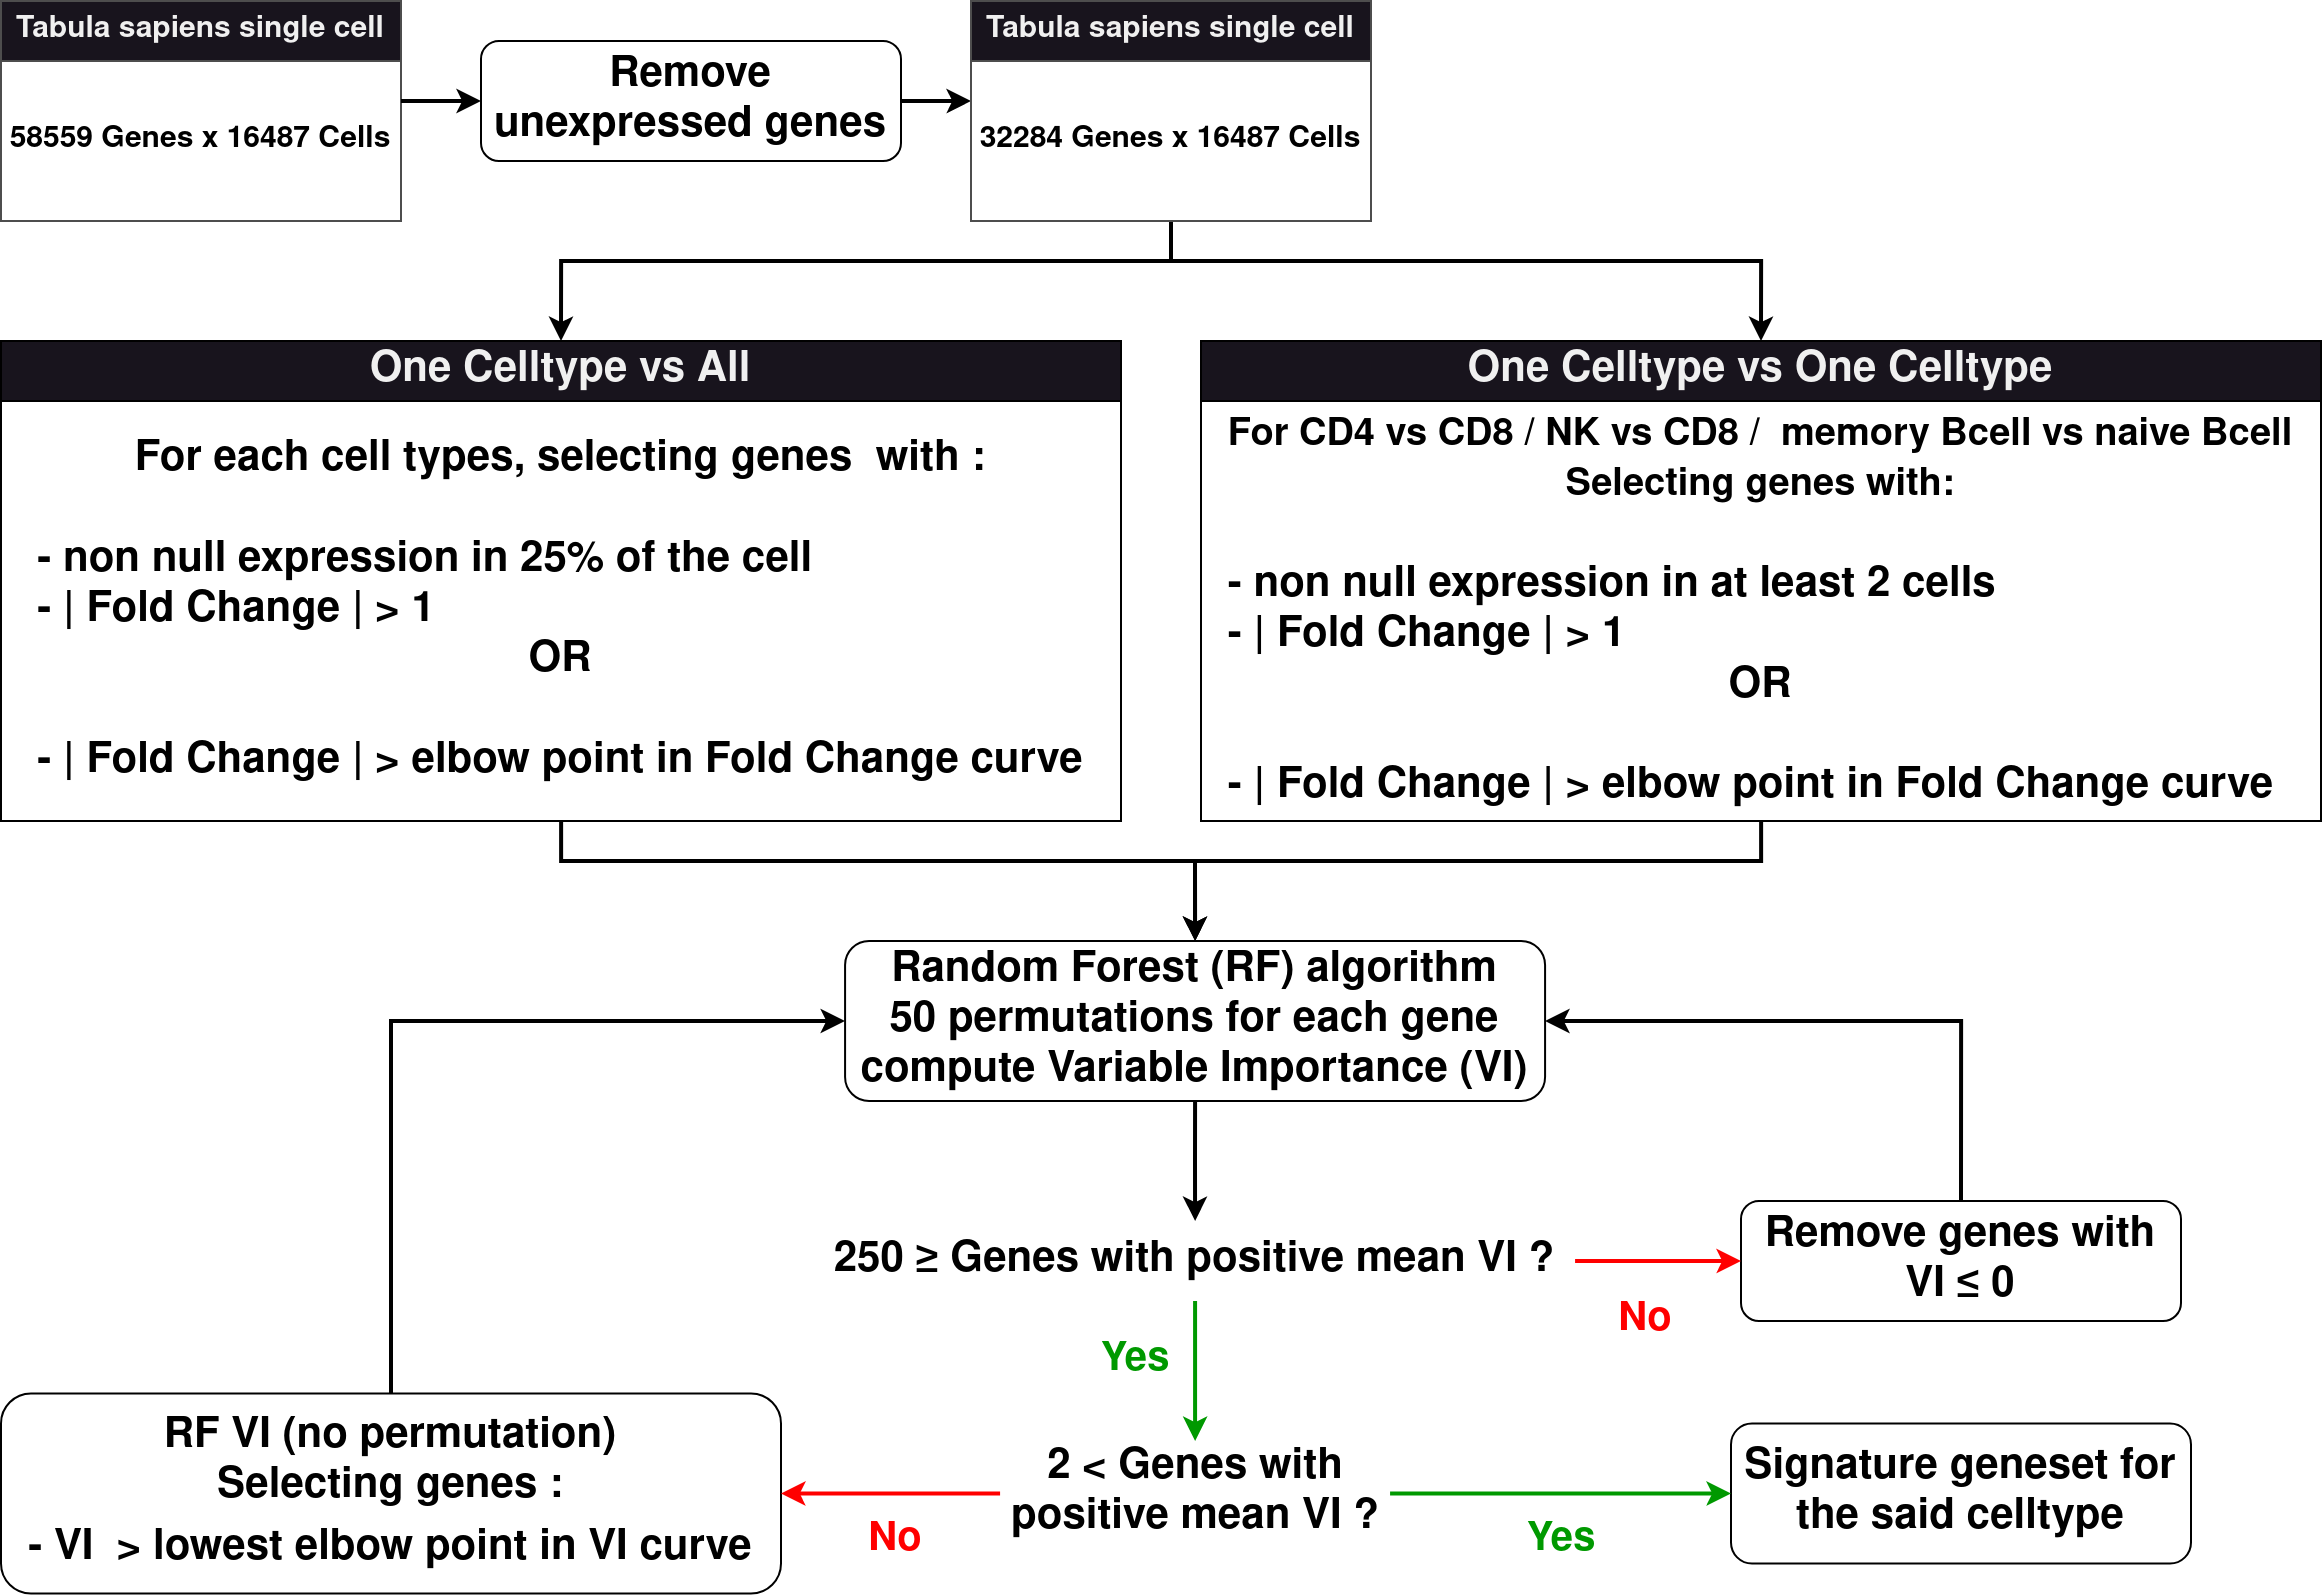

The diagram above was exported from draw.io. Its source (the exported page's mxGraphModel, read from the mxfile embedded in the PNG):
<mxGraphModel dx="1687" dy="967" grid="0" gridSize="10" guides="1" tooltips="1" connect="1" arrows="1" fold="1" page="1" pageScale="1" pageWidth="1169" pageHeight="827" background="#ffffff" math="0" shadow="0">
  <root>
    <mxCell id="0" />
    <mxCell id="1" parent="0" />
    <mxCell id="2" style="edgeStyle=orthogonalEdgeStyle;rounded=0;orthogonalLoop=1;jettySize=auto;html=1;entryX=0;entryY=0.25;entryDx=0;entryDy=0;strokeWidth=2;strokeColor=#000000;" edge="1" source="3" target="29" parent="1">
      <mxGeometry relative="1" as="geometry" />
    </mxCell>
    <mxCell id="3" value="&lt;font style=&quot;font-size: 21px;&quot;&gt;&lt;b style=&quot;font-size: 21px;&quot;&gt;Remove unexpressed genes&lt;br style=&quot;font-size: 21px;&quot;&gt;&lt;/b&gt;&lt;/font&gt;" style="rounded=1;whiteSpace=wrap;html=1;fillColor=none;strokeColor=#000000;align=center;verticalAlign=middle;fontColor=#000000;fontSize=21;" vertex="1" parent="1">
      <mxGeometry x="240.00000000000006" y="30" width="210" height="60" as="geometry" />
    </mxCell>
    <mxCell id="4" style="edgeStyle=orthogonalEdgeStyle;rounded=0;orthogonalLoop=1;jettySize=auto;html=1;entryX=0.5;entryY=0;entryDx=0;entryDy=0;strokeColor=#000000;strokeWidth=2;" edge="1" source="5" target="7" parent="1">
      <mxGeometry relative="1" as="geometry">
        <Array as="points">
          <mxPoint x="280" y="440" />
          <mxPoint x="597" y="440" />
        </Array>
      </mxGeometry>
    </mxCell>
    <mxCell id="5" value="&lt;div style=&quot;font-size: 21px;&quot;&gt;&lt;font style=&quot;font-size: 21px;&quot;&gt;&lt;b style=&quot;font-size: 21px;&quot;&gt;For each cell types, selecting genes&amp;nbsp; with :&lt;/b&gt;&lt;/font&gt;&lt;/div&gt;&lt;div style=&quot;font-size: 21px;&quot; align=&quot;left&quot;&gt;&lt;font style=&quot;font-size: 16px;&quot;&gt;&lt;b style=&quot;&quot;&gt;&lt;br&gt;&lt;/b&gt;&lt;/font&gt;&lt;/div&gt;&lt;div style=&quot;font-size: 21px;&quot; align=&quot;left&quot;&gt;&lt;font style=&quot;font-size: 21px;&quot;&gt;&lt;b style=&quot;font-size: 21px;&quot;&gt;- non null expression in 25% of the cell&lt;/b&gt;&lt;/font&gt;&lt;/div&gt;&lt;div style=&quot;font-size: 21px;&quot; align=&quot;left&quot;&gt;&lt;font style=&quot;font-size: 21px;&quot;&gt;&lt;b style=&quot;font-size: 21px;&quot;&gt;- &lt;/b&gt;&lt;/font&gt;&lt;font style=&quot;font-size: 21px;&quot;&gt;&lt;b style=&quot;font-size: 21px;&quot;&gt;| Fold Change | &amp;gt; 1 &lt;/b&gt;&lt;/font&gt;&lt;/div&gt;&lt;font style=&quot;font-size: 21px;&quot;&gt;&lt;b style=&quot;font-size: 21px;&quot;&gt;OR &lt;/b&gt;&lt;/font&gt;&lt;br style=&quot;font-size: 21px;&quot;&gt;&lt;br style=&quot;font-size: 21px;&quot;&gt;&lt;div style=&quot;font-size: 21px;&quot; align=&quot;left&quot;&gt;&lt;font style=&quot;font-size: 21px;&quot;&gt;&lt;b style=&quot;font-size: 21px;&quot;&gt;- | Fold Change | &amp;gt; elbow point in Fold Change curve&lt;/b&gt;&lt;/font&gt;&lt;br style=&quot;font-size: 21px;&quot;&gt;&lt;/div&gt;" style="rounded=0;whiteSpace=wrap;html=1;fillColor=none;strokeColor=#000000;align=center;verticalAlign=middle;fontColor=#000000;fontSize=21;glass=0;" vertex="1" parent="1">
      <mxGeometry y="210" width="560" height="210" as="geometry" />
    </mxCell>
    <mxCell id="6" style="edgeStyle=orthogonalEdgeStyle;rounded=0;orthogonalLoop=1;jettySize=auto;html=1;exitX=0.5;exitY=1;exitDx=0;exitDy=0;entryX=0.5;entryY=0;entryDx=0;entryDy=0;strokeColor=#000000;strokeWidth=2;" edge="1" source="7" target="13" parent="1">
      <mxGeometry relative="1" as="geometry">
        <mxPoint x="637.04" y="550" as="sourcePoint" />
        <mxPoint x="757.04" y="580" as="targetPoint" />
        <Array as="points">
          <mxPoint x="597" y="590" />
        </Array>
      </mxGeometry>
    </mxCell>
    <mxCell id="7" value="&lt;div style=&quot;font-size: 21px;&quot;&gt;&lt;font style=&quot;font-size: 21px;&quot;&gt;&lt;b style=&quot;font-size: 21px;&quot;&gt;Random Forest (RF) algorithm&lt;br style=&quot;font-size: 21px;&quot;&gt;&lt;/b&gt;&lt;/font&gt;&lt;/div&gt;&lt;div style=&quot;font-size: 21px;&quot;&gt;&lt;font style=&quot;font-size: 21px;&quot;&gt;&lt;b style=&quot;font-size: 21px;&quot;&gt;50 permutations for each gene compute Variable Importance (VI)&lt;br style=&quot;font-size: 21px;&quot;&gt;&lt;/b&gt;&lt;/font&gt;&lt;/div&gt;" style="rounded=1;whiteSpace=wrap;html=1;fillColor=none;strokeColor=#000000;align=center;verticalAlign=middle;fontColor=#000000;fontSize=21;" vertex="1" parent="1">
      <mxGeometry x="422.04" y="480" width="350" height="80" as="geometry" />
    </mxCell>
    <mxCell id="8" value="&lt;font style=&quot;font-size: 20px;&quot; color=&quot;#009900&quot;&gt;&lt;b&gt;Yes&lt;/b&gt;&lt;/font&gt;" style="text;html=1;align=center;verticalAlign=middle;resizable=0;points=[];autosize=1;strokeColor=none;fillColor=none;fontColor=#000000;" vertex="1" parent="1">
      <mxGeometry x="537.04" y="670" width="60" height="40" as="geometry" />
    </mxCell>
    <mxCell id="9" value="" style="edgeStyle=orthogonalEdgeStyle;rounded=0;orthogonalLoop=1;jettySize=auto;fontColor=#000000;labelBackgroundColor=none;labelBorderColor=none;strokeColor=#009900;fontSize=21;exitX=0.5;exitY=1;exitDx=0;exitDy=0;entryX=0.5;entryY=0;entryDx=0;entryDy=0;strokeWidth=2;" edge="1" source="13" target="18" parent="1">
      <mxGeometry relative="1" as="geometry">
        <mxPoint x="487.04" y="645" as="sourcePoint" />
        <mxPoint x="417.03999999999996" y="660" as="targetPoint" />
        <Array as="points" />
      </mxGeometry>
    </mxCell>
    <mxCell id="10" value="&lt;font style=&quot;font-size: 20px;&quot; color=&quot;#ff0000&quot;&gt;&lt;b&gt;No&lt;/b&gt;&lt;/font&gt;" style="text;html=1;align=center;verticalAlign=middle;resizable=0;points=[];autosize=1;strokeColor=none;fillColor=none;fontColor=#000000;" vertex="1" parent="1">
      <mxGeometry x="797" y="650" width="50" height="40" as="geometry" />
    </mxCell>
    <mxCell id="11" style="edgeStyle=orthogonalEdgeStyle;rounded=0;orthogonalLoop=1;jettySize=auto;html=1;entryX=0;entryY=0.5;entryDx=0;entryDy=0;strokeColor=#000000;strokeWidth=2;exitX=0.5;exitY=0;exitDx=0;exitDy=0;" edge="1" source="12" target="7" parent="1">
      <mxGeometry relative="1" as="geometry">
        <Array as="points">
          <mxPoint x="195" y="520" />
        </Array>
      </mxGeometry>
    </mxCell>
    <mxCell id="12" value="&lt;div&gt;&lt;b&gt;RF VI (no permutation) &lt;br&gt;&lt;/b&gt;&lt;/div&gt;&lt;div&gt;&lt;b&gt;Selecting genes : &lt;br&gt;&lt;/b&gt;&lt;/div&gt;&lt;div style=&quot;font-size: 5px;&quot;&gt;&lt;b&gt;&lt;br&gt;&lt;/b&gt;&lt;/div&gt;&lt;div&gt;&lt;b&gt;- VI&amp;nbsp; &amp;gt; &lt;/b&gt;&lt;font style=&quot;font-size: 21px;&quot;&gt;&lt;b style=&quot;font-size: 21px;&quot;&gt;lowest elbow point in VI curve&lt;br&gt;&lt;/b&gt;&lt;/font&gt;&lt;/div&gt;" style="rounded=1;whiteSpace=wrap;html=1;fillColor=none;strokeColor=#000000;align=center;verticalAlign=middle;fontColor=#000000;fontSize=21;" vertex="1" parent="1">
      <mxGeometry y="706.25" width="390" height="100" as="geometry" />
    </mxCell>
    <mxCell id="13" value="&lt;div style=&quot;font-size: 21px;&quot;&gt;&lt;font style=&quot;font-size: 21px;&quot; color=&quot;#000000&quot;&gt;&lt;b style=&quot;font-size: 21px;&quot;&gt;250 ≥ &lt;/b&gt;&lt;/font&gt;&lt;font style=&quot;font-size: 21px;&quot; color=&quot;#000000&quot;&gt;&lt;b style=&quot;font-size: 21px;&quot;&gt;Genes with positive mean VI ?&lt;br&gt;&lt;/b&gt;&lt;/font&gt;&lt;/div&gt;" style="rounded=1;whiteSpace=wrap;html=1;fillColor=none;strokeColor=none;" vertex="1" parent="1">
      <mxGeometry x="407.04" y="620" width="380" height="40" as="geometry" />
    </mxCell>
    <mxCell id="14" style="edgeStyle=orthogonalEdgeStyle;rounded=0;orthogonalLoop=1;jettySize=auto;html=1;entryX=1;entryY=0.5;entryDx=0;entryDy=0;strokeColor=#000000;strokeWidth=2;exitX=0.5;exitY=0;exitDx=0;exitDy=0;" edge="1" source="15" target="7" parent="1">
      <mxGeometry relative="1" as="geometry">
        <Array as="points">
          <mxPoint x="980" y="520" />
        </Array>
      </mxGeometry>
    </mxCell>
    <mxCell id="15" value="&lt;div style=&quot;font-size: 21px;&quot;&gt;&lt;font style=&quot;font-size: 21px;&quot;&gt;&lt;b&gt;&lt;span style=&quot;font-size: 21px;&quot;&gt;Remove genes with VI ≤ 0&lt;br style=&quot;font-size: 21px;&quot;&gt;&lt;/span&gt;&lt;/b&gt;&lt;/font&gt;&lt;/div&gt;" style="rounded=1;whiteSpace=wrap;html=1;fillColor=none;strokeColor=#000000;align=center;verticalAlign=middle;fontColor=#000000;fontSize=21;" vertex="1" parent="1">
      <mxGeometry x="870" y="610" width="220" height="60" as="geometry" />
    </mxCell>
    <mxCell id="16" value="" style="edgeStyle=orthogonalEdgeStyle;rounded=0;orthogonalLoop=1;jettySize=auto;fontColor=#000000;labelBackgroundColor=none;labelBorderColor=none;strokeColor=#FF0000;fontSize=21;exitX=1;exitY=0.5;exitDx=0;exitDy=0;entryX=0;entryY=0.5;entryDx=0;entryDy=0;strokeWidth=2;" edge="1" source="13" target="15" parent="1">
      <mxGeometry relative="1" as="geometry">
        <mxPoint x="512.04" y="670" as="sourcePoint" />
        <mxPoint x="427.03999999999996" y="710" as="targetPoint" />
        <Array as="points">
          <mxPoint x="820" y="640" />
          <mxPoint x="820" y="640" />
        </Array>
      </mxGeometry>
    </mxCell>
    <mxCell id="17" value="&lt;div style=&quot;font-size: 21px;&quot;&gt;&lt;font style=&quot;font-size: 21px;&quot;&gt;&lt;b&gt;&lt;span style=&quot;font-size: 21px;&quot;&gt;Signature geneset for the said celltype&lt;br style=&quot;font-size: 21px;&quot;&gt;&lt;/span&gt;&lt;/b&gt;&lt;/font&gt;&lt;/div&gt;" style="rounded=1;whiteSpace=wrap;html=1;fillColor=none;strokeColor=#000000;align=center;verticalAlign=middle;fontColor=#000000;fontSize=21;" vertex="1" parent="1">
      <mxGeometry x="865" y="721.25" width="230" height="70" as="geometry" />
    </mxCell>
    <mxCell id="18" value="&lt;font style=&quot;font-size: 21px;&quot;&gt;&lt;b&gt;2 &lt;/b&gt;&lt;/font&gt;&lt;b&gt;&amp;lt;&lt;/b&gt;&lt;font style=&quot;font-size: 21px;&quot;&gt;&lt;b style=&quot;font-size: 21px;&quot;&gt; &lt;/b&gt;&lt;/font&gt;&lt;font style=&quot;font-size: 21px;&quot;&gt;&lt;b style=&quot;font-size: 21px;&quot;&gt;Genes with positive mean VI ?&lt;br&gt;&lt;/b&gt;&lt;/font&gt;" style="rounded=1;whiteSpace=wrap;html=1;fillColor=none;strokeColor=none;align=center;verticalAlign=middle;fontColor=#000000;fontSize=21;" vertex="1" parent="1">
      <mxGeometry x="499.54" y="730" width="195" height="52.5" as="geometry" />
    </mxCell>
    <mxCell id="19" value="" style="edgeStyle=orthogonalEdgeStyle;rounded=0;orthogonalLoop=1;jettySize=auto;fontColor=#000000;labelBackgroundColor=none;labelBorderColor=none;strokeColor=#009900;fontSize=21;exitX=1;exitY=0.5;exitDx=0;exitDy=0;entryX=0;entryY=0.5;entryDx=0;entryDy=0;strokeWidth=2;" edge="1" source="18" target="17" parent="1">
      <mxGeometry relative="1" as="geometry">
        <mxPoint x="497.04" y="762.5" as="sourcePoint" />
        <mxPoint x="747.04" y="820" as="targetPoint" />
        <Array as="points">
          <mxPoint x="730" y="756" />
          <mxPoint x="730" y="756" />
        </Array>
      </mxGeometry>
    </mxCell>
    <mxCell id="20" value="&lt;font style=&quot;font-size: 20px;&quot; color=&quot;#009900&quot;&gt;&lt;b&gt;Yes&lt;/b&gt;&lt;/font&gt;" style="text;html=1;align=center;verticalAlign=middle;resizable=0;points=[];autosize=1;strokeColor=none;fillColor=none;fontColor=#000000;" vertex="1" parent="1">
      <mxGeometry x="750" y="760" width="60" height="40" as="geometry" />
    </mxCell>
    <mxCell id="21" value="" style="edgeStyle=orthogonalEdgeStyle;rounded=0;orthogonalLoop=1;jettySize=auto;fontColor=#000000;labelBackgroundColor=none;labelBorderColor=none;strokeColor=#FF0000;fontSize=21;exitX=0;exitY=0.5;exitDx=0;exitDy=0;entryX=1;entryY=0.5;entryDx=0;entryDy=0;strokeWidth=2;" edge="1" source="18" target="12" parent="1">
      <mxGeometry relative="1" as="geometry">
        <mxPoint x="702.04" y="600" as="sourcePoint" />
        <mxPoint x="757.04" y="640" as="targetPoint" />
        <Array as="points">
          <mxPoint x="450" y="756" />
          <mxPoint x="450" y="756" />
        </Array>
      </mxGeometry>
    </mxCell>
    <mxCell id="22" value="&lt;font style=&quot;font-size: 20px;&quot; color=&quot;#ff0000&quot;&gt;&lt;b&gt;No&lt;/b&gt;&lt;/font&gt;" style="text;html=1;align=center;verticalAlign=middle;resizable=0;points=[];autosize=1;strokeColor=none;fillColor=none;fontColor=#000000;" vertex="1" parent="1">
      <mxGeometry x="422.03999999999996" y="760" width="50" height="40" as="geometry" />
    </mxCell>
    <mxCell id="23" value="&lt;font style=&quot;font-size: 15px;&quot;&gt;Tabula sapiens single cell &lt;/font&gt;" style="swimlane;whiteSpace=wrap;html=1;strokeColor=#4D4D4D;startSize=30;fontSize=15;" vertex="1" parent="1">
      <mxGeometry y="10" width="200" height="110" as="geometry" />
    </mxCell>
    <mxCell id="24" value="&lt;b&gt;&lt;font style=&quot;font-size: 15px;&quot; color=&quot;#000000&quot;&gt;58559 Genes x 16487 Cells &lt;/font&gt;&lt;/b&gt;" style="rounded=0;whiteSpace=wrap;html=1;strokeColor=none;fillColor=none;fontSize=15;" vertex="1" parent="23">
      <mxGeometry x="0.04" y="30" width="199.96" height="80" as="geometry" />
    </mxCell>
    <mxCell id="25" style="edgeStyle=orthogonalEdgeStyle;rounded=0;orthogonalLoop=1;jettySize=auto;html=1;entryX=0;entryY=0.5;entryDx=0;entryDy=0;strokeColor=#000000;strokeWidth=2;exitX=1;exitY=0.25;exitDx=0;exitDy=0;" edge="1" source="24" target="3" parent="1">
      <mxGeometry relative="1" as="geometry" />
    </mxCell>
    <mxCell id="26" style="edgeStyle=orthogonalEdgeStyle;rounded=0;orthogonalLoop=1;jettySize=auto;html=1;exitX=0.5;exitY=1;exitDx=0;exitDy=0;entryX=0.5;entryY=0;entryDx=0;entryDy=0;strokeColor=#000000;strokeWidth=2;" edge="1" source="28" target="33" parent="1">
      <mxGeometry relative="1" as="geometry">
        <Array as="points">
          <mxPoint x="585" y="140" />
          <mxPoint x="880" y="140" />
        </Array>
      </mxGeometry>
    </mxCell>
    <mxCell id="27" style="edgeStyle=orthogonalEdgeStyle;rounded=0;orthogonalLoop=1;jettySize=auto;html=1;exitX=0.5;exitY=1;exitDx=0;exitDy=0;entryX=0.5;entryY=0;entryDx=0;entryDy=0;strokeColor=#000000;strokeWidth=2;" edge="1" source="28" target="30" parent="1">
      <mxGeometry relative="1" as="geometry">
        <Array as="points">
          <mxPoint x="585" y="140" />
          <mxPoint x="280" y="140" />
        </Array>
      </mxGeometry>
    </mxCell>
    <mxCell id="28" value="&lt;font style=&quot;font-size: 15px;&quot;&gt;Tabula sapiens single cell &lt;/font&gt;" style="swimlane;whiteSpace=wrap;html=1;strokeColor=#4D4D4D;startSize=30;fontSize=15;" vertex="1" parent="1">
      <mxGeometry x="485.00000000000006" y="10" width="200" height="110" as="geometry" />
    </mxCell>
    <mxCell id="29" value="&lt;b&gt;&lt;font style=&quot;font-size: 15px;&quot; color=&quot;#000000&quot;&gt;32284 Genes x 16487 Cells &lt;/font&gt;&lt;/b&gt;" style="rounded=0;whiteSpace=wrap;html=1;strokeColor=none;fillColor=none;fontSize=15;" vertex="1" parent="28">
      <mxGeometry x="0.04" y="30" width="199.96" height="80" as="geometry" />
    </mxCell>
    <mxCell id="30" value="&lt;b&gt;&lt;font style=&quot;font-size: 21px;&quot;&gt;One Celltype vs All&lt;/font&gt;&lt;/b&gt;" style="rounded=0;whiteSpace=wrap;html=1;strokeColor=#000000;" vertex="1" parent="1">
      <mxGeometry y="180" width="560" height="30" as="geometry" />
    </mxCell>
    <mxCell id="31" value="" style="group;verticalAlign=middle;" connectable="0" vertex="1" parent="1">
      <mxGeometry x="600" y="180" width="560" height="240" as="geometry" />
    </mxCell>
    <mxCell id="32" value="&lt;div style=&quot;font-size: 21px;&quot; align=&quot;left&quot;&gt;&lt;font size=&quot;1&quot;&gt;&lt;b style=&quot;font-size: 19px;&quot;&gt;For CD4 vs CD8 / NK vs CD8 /&amp;nbsp; memory Bcell vs naive Bcell&lt;/b&gt;&lt;/font&gt;&lt;/div&gt;&lt;div style=&quot;font-size: 21px;&quot; align=&quot;center&quot;&gt;&lt;font size=&quot;1&quot;&gt;&lt;b&gt;&lt;span style=&quot;font-size: 19px;&quot;&gt;Selecting genes with:&lt;/span&gt;&lt;/b&gt;&lt;/font&gt;&lt;/div&gt;&lt;div style=&quot;font-size: 21px;&quot; align=&quot;center&quot;&gt;&lt;font size=&quot;1&quot;&gt;&lt;b style=&quot;font-size: 14px;&quot;&gt;&lt;span style=&quot;&quot;&gt;&lt;br&gt;&lt;/span&gt;&lt;span style=&quot;font-size: 19px;&quot;&gt;&lt;/span&gt;&lt;/b&gt;&lt;/font&gt;&lt;/div&gt;&lt;div style=&quot;font-size: 21px;&quot; align=&quot;left&quot;&gt;&lt;font style=&quot;font-size: 21px;&quot;&gt;&lt;b style=&quot;font-size: 21px;&quot;&gt;- non null expression in at least 2 cells&lt;/b&gt;&lt;/font&gt;&lt;/div&gt;&lt;div style=&quot;font-size: 21px;&quot; align=&quot;left&quot;&gt;&lt;font style=&quot;font-size: 21px;&quot;&gt;&lt;b style=&quot;font-size: 21px;&quot;&gt;- &lt;/b&gt;&lt;/font&gt;&lt;font style=&quot;font-size: 21px;&quot;&gt;&lt;b style=&quot;font-size: 21px;&quot;&gt;| Fold Change | &amp;gt; 1 &lt;/b&gt;&lt;/font&gt;&lt;/div&gt;&lt;div&gt;&lt;font style=&quot;font-size: 21px;&quot;&gt;&lt;b style=&quot;font-size: 21px;&quot;&gt;OR &lt;br&gt;&lt;/b&gt;&lt;/font&gt;&lt;/div&gt;&lt;div&gt;&lt;font style=&quot;font-size: 21px;&quot;&gt;&lt;b style=&quot;font-size: 21px;&quot;&gt;&lt;br&gt;&lt;/b&gt;&lt;/font&gt;&lt;/div&gt;&lt;div style=&quot;font-size: 21px;&quot; align=&quot;left&quot;&gt;&lt;font style=&quot;font-size: 21px;&quot;&gt;&lt;b style=&quot;font-size: 21px;&quot;&gt;- | Fold Change | &amp;gt; elbow point in Fold Change curve&lt;/b&gt;&lt;/font&gt;&lt;br style=&quot;font-size: 21px;&quot;&gt;&lt;/div&gt;" style="rounded=0;whiteSpace=wrap;html=1;fillColor=none;strokeColor=#000000;align=center;verticalAlign=middle;fontColor=#000000;fontSize=21;glass=0;" vertex="1" parent="31">
      <mxGeometry y="30" width="560" height="210" as="geometry" />
    </mxCell>
    <mxCell id="33" value="&lt;b&gt;&lt;font style=&quot;font-size: 21px;&quot;&gt;One Celltype vs One Celltype&lt;br&gt;&lt;/font&gt;&lt;/b&gt;" style="rounded=0;whiteSpace=wrap;html=1;strokeColor=#000000;" vertex="1" parent="31">
      <mxGeometry width="560" height="30" as="geometry" />
    </mxCell>
    <mxCell id="34" style="edgeStyle=orthogonalEdgeStyle;rounded=0;orthogonalLoop=1;jettySize=auto;html=1;entryX=0.5;entryY=0;entryDx=0;entryDy=0;strokeColor=#000000;strokeWidth=2;" edge="1" source="32" target="7" parent="1">
      <mxGeometry relative="1" as="geometry">
        <Array as="points">
          <mxPoint x="880" y="440" />
          <mxPoint x="597" y="440" />
        </Array>
      </mxGeometry>
    </mxCell>
  </root>
</mxGraphModel>